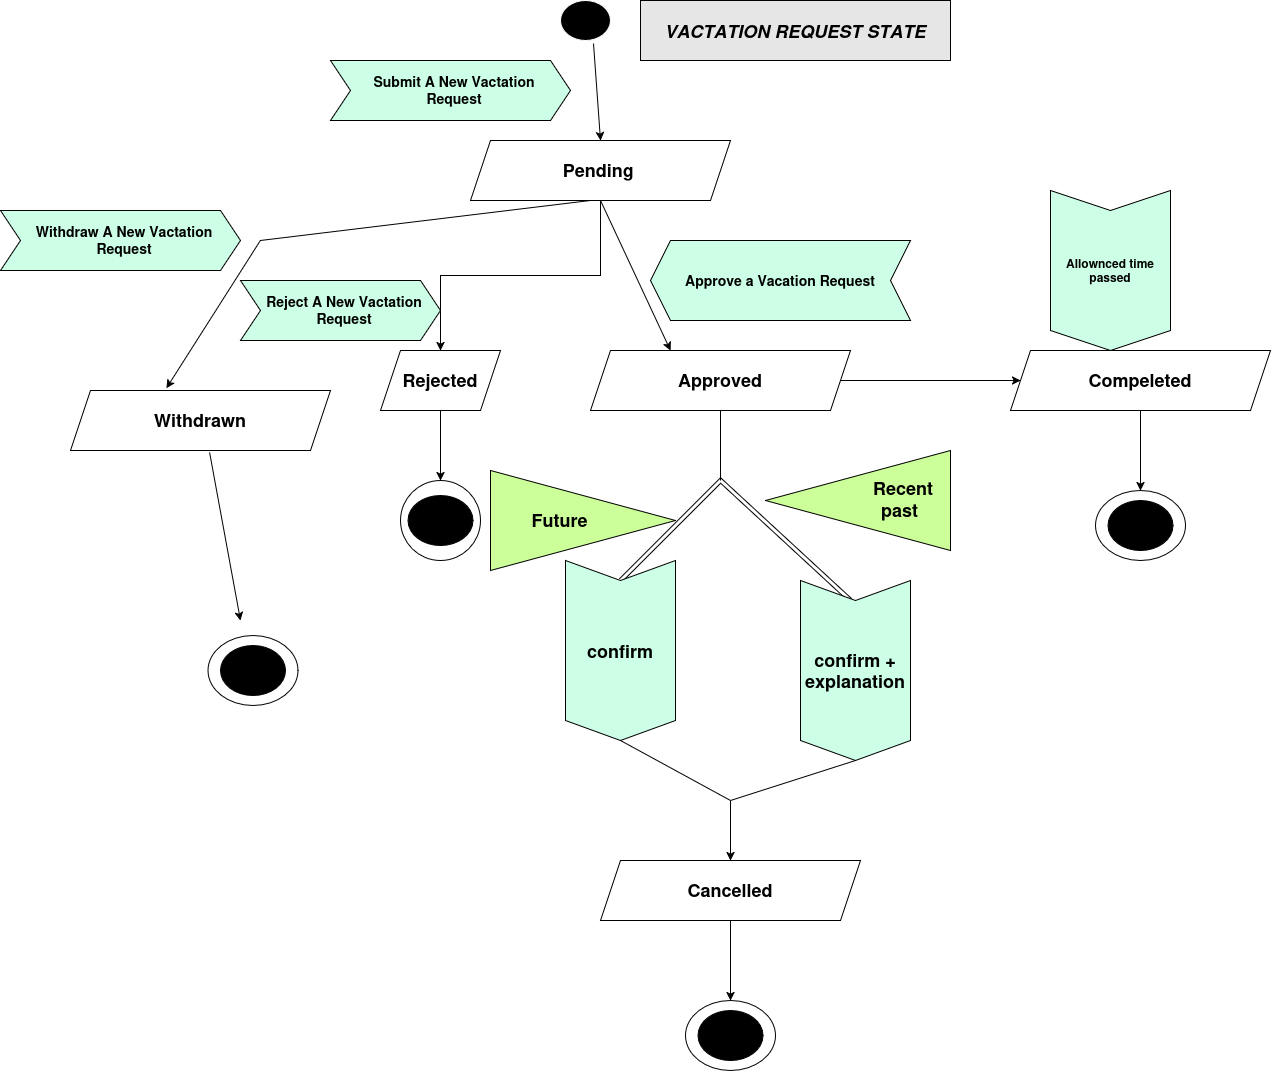

The diagram above was exported from draw.io. Its source (the exported page's mxGraphModel, read from the mxfile embedded in the PNG):
<mxGraphModel dx="2223" dy="794" grid="1" gridSize="10" guides="1" tooltips="1" connect="1" arrows="1" fold="1" page="1" pageScale="1" pageWidth="850" pageHeight="1100" math="0" shadow="0">
  <root>
    <mxCell id="0" />
    <mxCell id="1" parent="0" />
    <mxCell id="zyvwJ7GFi0QdiqgnWabv-1" parent="1" style="ellipse;whiteSpace=wrap;html=1;shapeInside=1;strokeColor=light-dark(#FFFFFF,#EDEDED);fillColor=#000000;" value="" vertex="1">
      <mxGeometry height="40" width="50" x="340" y="10" as="geometry" />
    </mxCell>
    <mxCell id="zyvwJ7GFi0QdiqgnWabv-2" edge="1" parent="1" source="zyvwJ7GFi0QdiqgnWabv-1" style="endArrow=classic;html=1;rounded=0;defaultLabelBackgroundColor=page;exitX=0.66;exitY=1.075;exitDx=0;exitDy=0;exitPerimeter=0;" value="">
      <mxGeometry height="50" relative="1" width="50" x="-0.0387" as="geometry">
        <Array as="points" />
        <mxPoint x="400" y="440" as="sourcePoint" />
        <mxPoint x="380" y="150" as="targetPoint" />
      </mxGeometry>
    </mxCell>
    <mxCell id="zyvwJ7GFi0QdiqgnWabv-44" edge="1" parent="1" source="zyvwJ7GFi0QdiqgnWabv-3" style="edgeStyle=orthogonalEdgeStyle;rounded=0;orthogonalLoop=1;jettySize=auto;html=1;defaultLabelBackgroundColor=page;" target="zyvwJ7GFi0QdiqgnWabv-43" value="">
      <mxGeometry relative="1" as="geometry" />
    </mxCell>
    <mxCell id="zyvwJ7GFi0QdiqgnWabv-3" parent="1" style="shape=parallelogram;perimeter=parallelogramPerimeter;whiteSpace=wrap;html=1;shapeInside=1;fixedSize=1;" value="&lt;font style=&quot;font-size: 18px;&quot;&gt;&lt;b&gt;Pending&lt;/b&gt;&lt;/font&gt;&amp;nbsp;" vertex="1">
      <mxGeometry height="60" width="260" x="250" y="150" as="geometry" />
    </mxCell>
    <mxCell id="zyvwJ7GFi0QdiqgnWabv-4" parent="1" style="whiteSpace=wrap;html=1;fillColor=#E6E6E6;" value="&lt;font style=&quot;font-size: 18px;&quot;&gt;&lt;b&gt;&lt;i&gt;VACTATION REQUEST STATE&lt;/i&gt;&lt;/b&gt;&lt;/font&gt;" vertex="1">
      <mxGeometry height="60" width="310" x="420" y="10" as="geometry" />
    </mxCell>
    <mxCell id="zyvwJ7GFi0QdiqgnWabv-5" parent="1" style="shape=step;perimeter=stepPerimeter;whiteSpace=wrap;html=1;shapeInside=1;fixedSize=1;fillColor=#CCFFE6;" value="&lt;b&gt;&lt;font style=&quot;font-size: 14px;&quot;&gt;Submit A New Vactation Request&lt;/font&gt;&lt;/b&gt;" vertex="1">
      <mxGeometry height="60" width="240" x="110" y="70" as="geometry" />
    </mxCell>
    <mxCell id="zyvwJ7GFi0QdiqgnWabv-6" edge="1" parent="1" style="endArrow=classic;html=1;rounded=0;defaultLabelBackgroundColor=page;exitX=0.5;exitY=1;exitDx=0;exitDy=0;entryX=0.369;entryY=-0.037;entryDx=0;entryDy=0;entryPerimeter=0;" target="zyvwJ7GFi0QdiqgnWabv-9" value="">
      <mxGeometry height="50" relative="1" width="50" x="-0.0938" as="geometry">
        <Array as="points">
          <mxPoint x="40" y="250" />
        </Array>
        <mxPoint x="370" y="210" as="sourcePoint" />
        <mxPoint x="210" y="410" as="targetPoint" />
      </mxGeometry>
    </mxCell>
    <mxCell id="zyvwJ7GFi0QdiqgnWabv-7" parent="1" style="shape=step;perimeter=stepPerimeter;whiteSpace=wrap;html=1;shapeInside=1;fixedSize=1;fillColor=#CCFFE6;" value="&lt;b&gt;&lt;font style=&quot;font-size: 14px;&quot;&gt;Withdraw A New Vactation Request&lt;/font&gt;&lt;/b&gt;" vertex="1">
      <mxGeometry height="60" width="240" x="-220" y="220" as="geometry" />
    </mxCell>
    <mxCell id="zyvwJ7GFi0QdiqgnWabv-9" parent="1" style="shape=parallelogram;perimeter=parallelogramPerimeter;whiteSpace=wrap;html=1;shapeInside=1;fixedSize=1;" value="&lt;font style=&quot;font-size: 18px;&quot;&gt;&lt;b&gt;Withdrawn&lt;/b&gt;&lt;/font&gt;" vertex="1">
      <mxGeometry height="60" width="260" x="-150" y="400" as="geometry" />
    </mxCell>
    <mxCell id="zyvwJ7GFi0QdiqgnWabv-10" edge="1" parent="1" source="zyvwJ7GFi0QdiqgnWabv-9" style="endArrow=classic;html=1;rounded=0;defaultLabelBackgroundColor=page;exitX=0.535;exitY=1.033;exitDx=0;exitDy=0;exitPerimeter=0;" value="">
      <mxGeometry height="50" relative="1" width="50" as="geometry">
        <mxPoint x="400" y="410" as="sourcePoint" />
        <mxPoint x="20" y="630" as="targetPoint" />
      </mxGeometry>
    </mxCell>
    <mxCell id="zyvwJ7GFi0QdiqgnWabv-11" parent="1" style="ellipse;whiteSpace=wrap;html=1;shapeInside=1;" value="" vertex="1">
      <mxGeometry height="70" width="90" x="-12.5" y="645" as="geometry" />
    </mxCell>
    <mxCell id="zyvwJ7GFi0QdiqgnWabv-12" parent="1" style="ellipse;whiteSpace=wrap;html=1;shapeInside=1;fillColor=#000000;" value="" vertex="1">
      <mxGeometry height="50" width="65" y="655" as="geometry" />
    </mxCell>
    <mxCell id="zyvwJ7GFi0QdiqgnWabv-14" edge="1" parent="1" source="zyvwJ7GFi0QdiqgnWabv-3" style="endArrow=classic;html=1;rounded=0;defaultLabelBackgroundColor=page;exitX=0.5;exitY=1;exitDx=0;exitDy=0;" value="">
      <mxGeometry height="50" relative="1" width="50" as="geometry">
        <mxPoint x="400" y="410" as="sourcePoint" />
        <mxPoint x="450" y="360" as="targetPoint" />
      </mxGeometry>
    </mxCell>
    <mxCell id="zyvwJ7GFi0QdiqgnWabv-15" parent="1" style="shape=step;perimeter=stepPerimeter;whiteSpace=wrap;html=1;shapeInside=1;fixedSize=1;fillColor=#CCFFE6;direction=west;" value="&lt;font style=&quot;font-size: 14px;&quot;&gt;&lt;b&gt;Approve a Vacation Request&lt;/b&gt;&lt;/font&gt;" vertex="1">
      <mxGeometry height="80" width="260" x="430" y="250" as="geometry" />
    </mxCell>
    <mxCell id="zyvwJ7GFi0QdiqgnWabv-36" edge="1" parent="1" source="zyvwJ7GFi0QdiqgnWabv-17" style="edgeStyle=orthogonalEdgeStyle;rounded=0;orthogonalLoop=1;jettySize=auto;html=1;defaultLabelBackgroundColor=page;" value="">
      <mxGeometry relative="1" as="geometry">
        <mxPoint x="800" y="390" as="targetPoint" />
      </mxGeometry>
    </mxCell>
    <mxCell id="zyvwJ7GFi0QdiqgnWabv-17" parent="1" style="shape=parallelogram;perimeter=parallelogramPerimeter;whiteSpace=wrap;html=1;shapeInside=1;fixedSize=1;" value="&lt;font style=&quot;font-size: 18px;&quot;&gt;&lt;b&gt;Approved&lt;/b&gt;&lt;/font&gt;" vertex="1">
      <mxGeometry height="60" width="260" x="370" y="360" as="geometry" />
    </mxCell>
    <mxCell id="zyvwJ7GFi0QdiqgnWabv-18" edge="1" parent="1" style="endArrow=none;html=1;rounded=0;defaultLabelBackgroundColor=page;entryX=0.5;entryY=1;entryDx=0;entryDy=0;" target="zyvwJ7GFi0QdiqgnWabv-17" value="">
      <mxGeometry height="50" relative="1" width="50" x="-0.5429" as="geometry">
        <Array as="points">
          <mxPoint x="500" y="470" />
        </Array>
        <mxPoint x="500" y="490" as="sourcePoint" />
        <mxPoint x="500" y="430" as="targetPoint" />
      </mxGeometry>
    </mxCell>
    <mxCell id="zyvwJ7GFi0QdiqgnWabv-19" edge="1" parent="1" style="shape=link;html=1;rounded=0;defaultLabelBackgroundColor=page;" value="">
      <mxGeometry relative="1" width="100" x="-0.108" as="geometry">
        <Array as="points">
          <mxPoint x="500" y="490" />
        </Array>
        <mxPoint x="400" y="590" as="sourcePoint" />
        <mxPoint x="630" y="610" as="targetPoint" />
      </mxGeometry>
    </mxCell>
    <mxCell id="zyvwJ7GFi0QdiqgnWabv-20" parent="1" style="shape=step;perimeter=stepPerimeter;whiteSpace=wrap;html=1;shapeInside=1;fixedSize=1;fillColor=#CCFFE6;direction=south;" value="&lt;b&gt;&lt;font style=&quot;font-size: 18px;&quot;&gt;confirm + explanation&lt;/font&gt;&lt;/b&gt;" vertex="1">
      <mxGeometry height="180" width="110" x="580" y="590" as="geometry" />
    </mxCell>
    <mxCell id="zyvwJ7GFi0QdiqgnWabv-21" edge="1" parent="1" source="zyvwJ7GFi0QdiqgnWabv-20" style="edgeStyle=orthogonalEdgeStyle;rounded=0;orthogonalLoop=1;jettySize=auto;html=1;innerLoopWaypoints=1;exitX=1;exitY=0.5;exitDx=0;exitDy=0;defaultLabelBackgroundColor=page;" target="zyvwJ7GFi0QdiqgnWabv-20">
      <mxGeometry relative="1" as="geometry" />
    </mxCell>
    <mxCell id="zyvwJ7GFi0QdiqgnWabv-22" parent="1" style="triangle;whiteSpace=wrap;html=1;shapeInside=1;direction=west;fillColor=#CCFF99;" value="&lt;b&gt;&lt;font style=&quot;font-size: 18px;&quot;&gt;Recent past&lt;/font&gt;&lt;/b&gt;" vertex="1">
      <mxGeometry height="100" width="185" x="545" y="460" as="geometry" />
    </mxCell>
    <mxCell id="zyvwJ7GFi0QdiqgnWabv-23" parent="1" style="triangle;whiteSpace=wrap;html=1;shapeInside=1;direction=east;fillColor=#CCFF99;" value="&lt;b&gt;&lt;font style=&quot;font-size: 18px;&quot;&gt;Future&lt;/font&gt;&lt;/b&gt;" vertex="1">
      <mxGeometry height="100" width="185" x="270" y="480" as="geometry" />
    </mxCell>
    <mxCell id="zyvwJ7GFi0QdiqgnWabv-24" parent="1" style="shape=step;perimeter=stepPerimeter;whiteSpace=wrap;html=1;shapeInside=1;fixedSize=1;fillColor=#CCFFE6;direction=south;" value="&lt;b&gt;&lt;font style=&quot;font-size: 18px;&quot;&gt;confirm&lt;/font&gt;&lt;/b&gt;" vertex="1">
      <mxGeometry height="180" width="110" x="345" y="570" as="geometry" />
    </mxCell>
    <mxCell id="zyvwJ7GFi0QdiqgnWabv-25" edge="1" parent="1" style="endArrow=none;html=1;rounded=0;defaultLabelBackgroundColor=page;entryX=1;entryY=0.5;entryDx=0;entryDy=0;" target="zyvwJ7GFi0QdiqgnWabv-24" value="">
      <mxGeometry height="50" relative="1" width="50" as="geometry">
        <mxPoint x="510" y="810" as="sourcePoint" />
        <mxPoint x="450" y="600" as="targetPoint" />
      </mxGeometry>
    </mxCell>
    <mxCell id="zyvwJ7GFi0QdiqgnWabv-26" edge="1" parent="1" style="endArrow=none;html=1;rounded=0;defaultLabelBackgroundColor=page;entryX=1;entryY=0.5;entryDx=0;entryDy=0;" target="zyvwJ7GFi0QdiqgnWabv-20" value="">
      <mxGeometry height="50" relative="1" width="50" as="geometry">
        <mxPoint x="510" y="810" as="sourcePoint" />
        <mxPoint x="590" y="790" as="targetPoint" />
      </mxGeometry>
    </mxCell>
    <mxCell id="zyvwJ7GFi0QdiqgnWabv-27" edge="1" parent="1" style="endArrow=classic;html=1;rounded=0;defaultLabelBackgroundColor=page;" value="">
      <mxGeometry height="50" relative="1" width="50" as="geometry">
        <mxPoint x="510" y="810" as="sourcePoint" />
        <mxPoint x="510" y="870" as="targetPoint" />
      </mxGeometry>
    </mxCell>
    <mxCell id="zyvwJ7GFi0QdiqgnWabv-32" edge="1" parent="1" source="zyvwJ7GFi0QdiqgnWabv-28" style="edgeStyle=orthogonalEdgeStyle;rounded=0;orthogonalLoop=1;jettySize=auto;html=1;defaultLabelBackgroundColor=page;" value="">
      <mxGeometry relative="1" as="geometry">
        <mxPoint x="510" y="1010" as="targetPoint" />
      </mxGeometry>
    </mxCell>
    <mxCell id="zyvwJ7GFi0QdiqgnWabv-28" parent="1" style="shape=parallelogram;perimeter=parallelogramPerimeter;whiteSpace=wrap;html=1;shapeInside=1;fixedSize=1;" value="&lt;b&gt;&lt;font style=&quot;font-size: 18px;&quot;&gt;Cancelled&lt;/font&gt;&lt;/b&gt;" vertex="1">
      <mxGeometry height="60" width="260" x="380" y="870" as="geometry" />
    </mxCell>
    <mxCell id="zyvwJ7GFi0QdiqgnWabv-33" parent="1" style="ellipse;whiteSpace=wrap;html=1;shapeInside=1;" value="" vertex="1">
      <mxGeometry height="70" width="90" x="465" y="1010" as="geometry" />
    </mxCell>
    <mxCell id="zyvwJ7GFi0QdiqgnWabv-34" parent="1" style="ellipse;whiteSpace=wrap;html=1;shapeInside=1;fillColor=#000000;" value="" vertex="1">
      <mxGeometry height="50" width="65" x="477.5" y="1020" as="geometry" />
    </mxCell>
    <mxCell id="zyvwJ7GFi0QdiqgnWabv-40" edge="1" parent="1" source="zyvwJ7GFi0QdiqgnWabv-37" style="edgeStyle=orthogonalEdgeStyle;rounded=0;orthogonalLoop=1;jettySize=auto;html=1;defaultLabelBackgroundColor=page;" value="">
      <mxGeometry relative="1" as="geometry">
        <mxPoint x="920" y="500" as="targetPoint" />
      </mxGeometry>
    </mxCell>
    <mxCell id="zyvwJ7GFi0QdiqgnWabv-37" parent="1" style="shape=parallelogram;perimeter=parallelogramPerimeter;whiteSpace=wrap;html=1;shapeInside=1;fixedSize=1;" value="&lt;b&gt;&lt;font style=&quot;font-size: 18px;&quot;&gt;Compeleted&lt;/font&gt;&lt;/b&gt;" vertex="1">
      <mxGeometry height="60" width="260" x="790" y="360" as="geometry" />
    </mxCell>
    <mxCell id="zyvwJ7GFi0QdiqgnWabv-38" parent="1" style="shape=step;perimeter=stepPerimeter;whiteSpace=wrap;html=1;shapeInside=1;fixedSize=1;fillColor=#CCFFE6;direction=south;" value="&lt;b&gt;Allownced time passed&lt;/b&gt;" vertex="1">
      <mxGeometry height="160" width="120" x="830" y="200" as="geometry" />
    </mxCell>
    <mxCell id="zyvwJ7GFi0QdiqgnWabv-41" parent="1" style="ellipse;whiteSpace=wrap;html=1;shapeInside=1;" value="" vertex="1">
      <mxGeometry height="70" width="90" x="875" y="500" as="geometry" />
    </mxCell>
    <mxCell id="zyvwJ7GFi0QdiqgnWabv-42" parent="1" style="ellipse;whiteSpace=wrap;html=1;shapeInside=1;fillColor=#000000;" value="" vertex="1">
      <mxGeometry height="50" width="65" x="887.5" y="510" as="geometry" />
    </mxCell>
    <mxCell id="zyvwJ7GFi0QdiqgnWabv-46" edge="1" parent="1" source="zyvwJ7GFi0QdiqgnWabv-43" style="edgeStyle=orthogonalEdgeStyle;rounded=0;orthogonalLoop=1;jettySize=auto;html=1;defaultLabelBackgroundColor=page;" target="zyvwJ7GFi0QdiqgnWabv-45" value="">
      <mxGeometry relative="1" as="geometry" />
    </mxCell>
    <mxCell id="zyvwJ7GFi0QdiqgnWabv-43" parent="1" style="shape=parallelogram;perimeter=parallelogramPerimeter;whiteSpace=wrap;html=1;shapeInside=1;fixedSize=1;" value="&lt;font style=&quot;font-size: 18px;&quot;&gt;&lt;b&gt;Rejected&lt;/b&gt;&lt;/font&gt;" vertex="1">
      <mxGeometry height="60" width="120" x="160" y="360" as="geometry" />
    </mxCell>
    <mxCell id="zyvwJ7GFi0QdiqgnWabv-45" parent="1" style="ellipse;whiteSpace=wrap;html=1;shapeInside=1;" value="" vertex="1">
      <mxGeometry height="80" width="80" x="180" y="490" as="geometry" />
    </mxCell>
    <mxCell id="zyvwJ7GFi0QdiqgnWabv-47" parent="1" style="ellipse;whiteSpace=wrap;html=1;shapeInside=1;fillColor=#000000;" value="" vertex="1">
      <mxGeometry height="50" width="65" x="187.5" y="505" as="geometry" />
    </mxCell>
    <mxCell id="zyvwJ7GFi0QdiqgnWabv-49" parent="1" style="shape=step;perimeter=stepPerimeter;whiteSpace=wrap;html=1;shapeInside=1;fixedSize=1;fillColor=#CCFFE6;" value="&lt;b&gt;&lt;font style=&quot;font-size: 14px;&quot;&gt;Reject A New Vactation Request&lt;/font&gt;&lt;/b&gt;" vertex="1">
      <mxGeometry height="60" width="200" x="20" y="290" as="geometry" />
    </mxCell>
  </root>
</mxGraphModel>